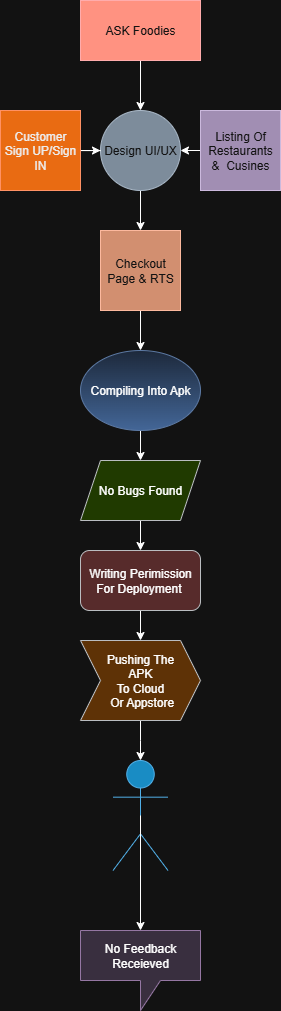

The diagram above was exported from draw.io. Its source (the exported page's mxGraphModel, read from the mxfile embedded in the PNG):
<mxGraphModel dx="588" dy="299" grid="1" gridSize="10" guides="1" tooltips="1" connect="1" arrows="1" fold="1" page="1" pageScale="1" pageWidth="850" pageHeight="1100" math="0" shadow="0">
  <root>
    <mxCell id="0" />
    <mxCell id="1" parent="0" />
    <mxCell id="MLoWrSFxNUTtY8WSEPQt-35" style="edgeStyle=orthogonalEdgeStyle;rounded=0;orthogonalLoop=1;jettySize=auto;html=1;exitX=0.5;exitY=1;exitDx=0;exitDy=0;" edge="1" parent="1" source="MLoWrSFxNUTtY8WSEPQt-28" target="MLoWrSFxNUTtY8WSEPQt-29">
      <mxGeometry relative="1" as="geometry" />
    </mxCell>
    <mxCell id="MLoWrSFxNUTtY8WSEPQt-28" value="ASK Foodies" style="rounded=0;whiteSpace=wrap;html=1;fillColor=#e51400;fontColor=#ffffff;strokeColor=#B20000;" vertex="1" parent="1">
      <mxGeometry x="360" y="10" width="120" height="60" as="geometry" />
    </mxCell>
    <mxCell id="MLoWrSFxNUTtY8WSEPQt-38" style="edgeStyle=orthogonalEdgeStyle;rounded=0;orthogonalLoop=1;jettySize=auto;html=1;exitX=0.5;exitY=1;exitDx=0;exitDy=0;" edge="1" parent="1" source="MLoWrSFxNUTtY8WSEPQt-29" target="MLoWrSFxNUTtY8WSEPQt-32">
      <mxGeometry relative="1" as="geometry" />
    </mxCell>
    <mxCell id="MLoWrSFxNUTtY8WSEPQt-29" value="Design UI/UX" style="ellipse;whiteSpace=wrap;html=1;aspect=fixed;fillColor=#647687;fontColor=#ffffff;strokeColor=#314354;" vertex="1" parent="1">
      <mxGeometry x="380" y="120" width="80" height="80" as="geometry" />
    </mxCell>
    <mxCell id="MLoWrSFxNUTtY8WSEPQt-37" style="edgeStyle=orthogonalEdgeStyle;rounded=0;orthogonalLoop=1;jettySize=auto;html=1;exitX=1;exitY=0.5;exitDx=0;exitDy=0;" edge="1" parent="1" source="MLoWrSFxNUTtY8WSEPQt-30" target="MLoWrSFxNUTtY8WSEPQt-29">
      <mxGeometry relative="1" as="geometry" />
    </mxCell>
    <mxCell id="MLoWrSFxNUTtY8WSEPQt-30" value="Customer Sign UP/Sign IN" style="whiteSpace=wrap;html=1;aspect=fixed;fillColor=#fa6800;fontColor=#000000;strokeColor=#C73500;" vertex="1" parent="1">
      <mxGeometry x="280" y="120" width="80" height="80" as="geometry" />
    </mxCell>
    <mxCell id="MLoWrSFxNUTtY8WSEPQt-36" style="edgeStyle=orthogonalEdgeStyle;rounded=0;orthogonalLoop=1;jettySize=auto;html=1;exitX=0;exitY=0.5;exitDx=0;exitDy=0;entryX=1;entryY=0.5;entryDx=0;entryDy=0;" edge="1" parent="1" source="MLoWrSFxNUTtY8WSEPQt-31" target="MLoWrSFxNUTtY8WSEPQt-29">
      <mxGeometry relative="1" as="geometry" />
    </mxCell>
    <mxCell id="MLoWrSFxNUTtY8WSEPQt-31" value="Listing Of Restaurants &amp;amp;&amp;nbsp; Cusines" style="whiteSpace=wrap;html=1;aspect=fixed;fillColor=#76608a;fontColor=#ffffff;strokeColor=#432D57;" vertex="1" parent="1">
      <mxGeometry x="480" y="120" width="80" height="80" as="geometry" />
    </mxCell>
    <mxCell id="MLoWrSFxNUTtY8WSEPQt-39" style="edgeStyle=orthogonalEdgeStyle;rounded=0;orthogonalLoop=1;jettySize=auto;html=1;exitX=0.5;exitY=1;exitDx=0;exitDy=0;" edge="1" parent="1" source="MLoWrSFxNUTtY8WSEPQt-32" target="MLoWrSFxNUTtY8WSEPQt-33">
      <mxGeometry relative="1" as="geometry" />
    </mxCell>
    <mxCell id="MLoWrSFxNUTtY8WSEPQt-32" value="Checkout Page &amp;amp; RTS" style="whiteSpace=wrap;html=1;aspect=fixed;fillColor=#a0522d;fontColor=#ffffff;strokeColor=#6D1F00;" vertex="1" parent="1">
      <mxGeometry x="380" y="240" width="80" height="80" as="geometry" />
    </mxCell>
    <mxCell id="MLoWrSFxNUTtY8WSEPQt-40" style="edgeStyle=orthogonalEdgeStyle;rounded=0;orthogonalLoop=1;jettySize=auto;html=1;exitX=0.5;exitY=1;exitDx=0;exitDy=0;" edge="1" parent="1" source="MLoWrSFxNUTtY8WSEPQt-33" target="MLoWrSFxNUTtY8WSEPQt-34">
      <mxGeometry relative="1" as="geometry" />
    </mxCell>
    <mxCell id="MLoWrSFxNUTtY8WSEPQt-33" value="Compiling Into Apk" style="ellipse;whiteSpace=wrap;html=1;fillColor=#dae8fc;gradientColor=#7ea6e0;strokeColor=#6c8ebf;" vertex="1" parent="1">
      <mxGeometry x="360" y="360" width="120" height="80" as="geometry" />
    </mxCell>
    <mxCell id="MLoWrSFxNUTtY8WSEPQt-43" style="edgeStyle=orthogonalEdgeStyle;rounded=0;orthogonalLoop=1;jettySize=auto;html=1;exitX=0.5;exitY=1;exitDx=0;exitDy=0;" edge="1" parent="1" source="MLoWrSFxNUTtY8WSEPQt-34" target="MLoWrSFxNUTtY8WSEPQt-42">
      <mxGeometry relative="1" as="geometry" />
    </mxCell>
    <mxCell id="MLoWrSFxNUTtY8WSEPQt-34" value="No Bugs Found" style="shape=parallelogram;perimeter=parallelogramPerimeter;whiteSpace=wrap;html=1;fixedSize=1;fillColor=#cdeb8b;strokeColor=#36393d;" vertex="1" parent="1">
      <mxGeometry x="360" y="470" width="120" height="60" as="geometry" />
    </mxCell>
    <mxCell id="MLoWrSFxNUTtY8WSEPQt-45" style="edgeStyle=orthogonalEdgeStyle;rounded=0;orthogonalLoop=1;jettySize=auto;html=1;exitX=0.5;exitY=1;exitDx=0;exitDy=0;" edge="1" parent="1" source="MLoWrSFxNUTtY8WSEPQt-42" target="MLoWrSFxNUTtY8WSEPQt-44">
      <mxGeometry relative="1" as="geometry" />
    </mxCell>
    <mxCell id="MLoWrSFxNUTtY8WSEPQt-42" value="Writing Perimission For Deployment&amp;nbsp;" style="rounded=1;whiteSpace=wrap;html=1;fillColor=#ffcccc;strokeColor=#36393d;" vertex="1" parent="1">
      <mxGeometry x="360" y="560" width="120" height="60" as="geometry" />
    </mxCell>
    <mxCell id="MLoWrSFxNUTtY8WSEPQt-50" style="edgeStyle=orthogonalEdgeStyle;rounded=0;orthogonalLoop=1;jettySize=auto;html=1;exitX=0.5;exitY=1;exitDx=0;exitDy=0;" edge="1" parent="1" source="MLoWrSFxNUTtY8WSEPQt-44">
      <mxGeometry relative="1" as="geometry">
        <mxPoint x="420" y="770" as="targetPoint" />
      </mxGeometry>
    </mxCell>
    <mxCell id="MLoWrSFxNUTtY8WSEPQt-44" value="Pushing The&lt;div&gt;&lt;span style=&quot;background-color: transparent; color: light-dark(rgb(0, 0, 0), rgb(255, 255, 255));&quot;&gt;&amp;nbsp;APK&amp;nbsp;&lt;/span&gt;&lt;div&gt;&lt;div&gt;To Cloud&lt;/div&gt;&lt;div&gt;&amp;nbsp;Or&amp;nbsp;&lt;span style=&quot;background-color: transparent; color: light-dark(rgb(0, 0, 0), rgb(255, 255, 255));&quot;&gt;Appstore&lt;/span&gt;&lt;/div&gt;&lt;/div&gt;&lt;/div&gt;" style="shape=step;perimeter=stepPerimeter;whiteSpace=wrap;html=1;fixedSize=1;fillColor=#ffcc99;strokeColor=#36393d;" vertex="1" parent="1">
      <mxGeometry x="360" y="650" width="120" height="80" as="geometry" />
    </mxCell>
    <mxCell id="MLoWrSFxNUTtY8WSEPQt-52" value="&lt;div&gt;&lt;br&gt;&lt;/div&gt;Customer Using Application" style="shape=umlActor;verticalLabelPosition=bottom;verticalAlign=top;html=1;outlineConnect=0;fillColor=#1ba1e2;strokeColor=#006EAF;fontColor=#ffffff;" vertex="1" parent="1">
      <mxGeometry x="392.5" y="770" width="55" height="110" as="geometry" />
    </mxCell>
    <mxCell id="MLoWrSFxNUTtY8WSEPQt-53" value="No Feedback Receieved" style="shape=callout;whiteSpace=wrap;html=1;perimeter=calloutPerimeter;fillColor=#e1d5e7;strokeColor=#9673a6;" vertex="1" parent="1">
      <mxGeometry x="360" y="940" width="120" height="80" as="geometry" />
    </mxCell>
    <mxCell id="MLoWrSFxNUTtY8WSEPQt-63" style="edgeStyle=orthogonalEdgeStyle;rounded=0;orthogonalLoop=1;jettySize=auto;html=1;exitX=0.5;exitY=0.5;exitDx=0;exitDy=0;exitPerimeter=0;entryX=0.5;entryY=0;entryDx=0;entryDy=0;entryPerimeter=0;" edge="1" parent="1" source="MLoWrSFxNUTtY8WSEPQt-52" target="MLoWrSFxNUTtY8WSEPQt-53">
      <mxGeometry relative="1" as="geometry" />
    </mxCell>
  </root>
</mxGraphModel>